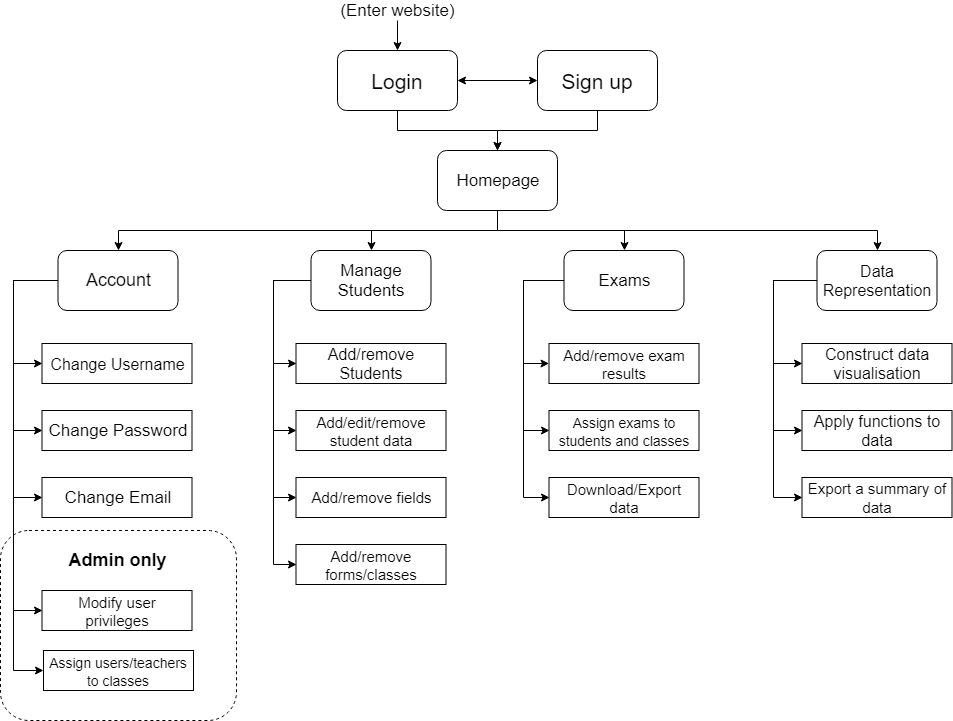

The diagram above was exported from draw.io. Its source (the exported page's mxGraphModel, read from the mxfile embedded in the PNG):
<mxGraphModel dx="1038" dy="607" grid="1" gridSize="10" guides="1" tooltips="1" connect="1" arrows="1" fold="1" page="1" pageScale="1" pageWidth="1169" pageHeight="827" math="0" shadow="0">
  <root>
    <mxCell id="0" />
    <mxCell id="1" parent="0" />
    <mxCell id="mONI2QXiRrPchjwus9r5-35" value="" style="rounded=1;whiteSpace=wrap;html=1;fontSize=15;dashed=1;fillColor=none;" parent="1" vertex="1">
      <mxGeometry x="87" y="560" width="236" height="190" as="geometry" />
    </mxCell>
    <mxCell id="mONI2QXiRrPchjwus9r5-3" style="edgeStyle=orthogonalEdgeStyle;rounded=0;orthogonalLoop=1;jettySize=auto;html=1;exitX=1;exitY=0.5;exitDx=0;exitDy=0;entryX=0;entryY=0.5;entryDx=0;entryDy=0;startArrow=classic;startFill=1;" parent="1" source="mONI2QXiRrPchjwus9r5-1" target="mONI2QXiRrPchjwus9r5-2" edge="1">
      <mxGeometry relative="1" as="geometry" />
    </mxCell>
    <mxCell id="mONI2QXiRrPchjwus9r5-7" style="edgeStyle=orthogonalEdgeStyle;rounded=0;orthogonalLoop=1;jettySize=auto;html=1;exitX=0.5;exitY=1;exitDx=0;exitDy=0;entryX=0.5;entryY=0;entryDx=0;entryDy=0;startArrow=none;startFill=0;fontSize=21;" parent="1" source="mONI2QXiRrPchjwus9r5-1" target="mONI2QXiRrPchjwus9r5-6" edge="1">
      <mxGeometry relative="1" as="geometry" />
    </mxCell>
    <mxCell id="mONI2QXiRrPchjwus9r5-1" value="Login" style="rounded=1;whiteSpace=wrap;html=1;fontSize=21;" parent="1" vertex="1">
      <mxGeometry x="424" y="80" width="120" height="60" as="geometry" />
    </mxCell>
    <mxCell id="mONI2QXiRrPchjwus9r5-10" style="edgeStyle=orthogonalEdgeStyle;rounded=0;orthogonalLoop=1;jettySize=auto;html=1;exitX=0.5;exitY=1;exitDx=0;exitDy=0;entryX=0.5;entryY=0;entryDx=0;entryDy=0;startArrow=none;startFill=0;fontSize=21;" parent="1" source="mONI2QXiRrPchjwus9r5-2" target="mONI2QXiRrPchjwus9r5-6" edge="1">
      <mxGeometry relative="1" as="geometry" />
    </mxCell>
    <mxCell id="mONI2QXiRrPchjwus9r5-2" value="Sign up&lt;br style=&quot;font-size: 21px;&quot;&gt;" style="rounded=1;whiteSpace=wrap;html=1;fontSize=21;" parent="1" vertex="1">
      <mxGeometry x="624" y="80" width="120" height="60" as="geometry" />
    </mxCell>
    <mxCell id="mONI2QXiRrPchjwus9r5-5" style="edgeStyle=orthogonalEdgeStyle;rounded=0;orthogonalLoop=1;jettySize=auto;html=1;exitX=0.5;exitY=1;exitDx=0;exitDy=0;entryX=0.5;entryY=0;entryDx=0;entryDy=0;startArrow=none;startFill=0;" parent="1" source="mONI2QXiRrPchjwus9r5-4" target="mONI2QXiRrPchjwus9r5-1" edge="1">
      <mxGeometry relative="1" as="geometry" />
    </mxCell>
    <mxCell id="mONI2QXiRrPchjwus9r5-4" value="&lt;font style=&quot;font-size: 17px&quot;&gt;(Enter website)&lt;/font&gt;" style="text;html=1;strokeColor=none;fillColor=none;align=center;verticalAlign=middle;whiteSpace=wrap;rounded=0;fontSize=17;" parent="1" vertex="1">
      <mxGeometry x="409.5" y="30" width="149" height="20" as="geometry" />
    </mxCell>
    <mxCell id="mONI2QXiRrPchjwus9r5-15" style="edgeStyle=orthogonalEdgeStyle;rounded=0;orthogonalLoop=1;jettySize=auto;html=1;exitX=0.5;exitY=1;exitDx=0;exitDy=0;entryX=0.5;entryY=0;entryDx=0;entryDy=0;startArrow=none;startFill=0;fontSize=18;" parent="1" source="mONI2QXiRrPchjwus9r5-6" target="mONI2QXiRrPchjwus9r5-11" edge="1">
      <mxGeometry relative="1" as="geometry" />
    </mxCell>
    <mxCell id="mONI2QXiRrPchjwus9r5-16" style="edgeStyle=orthogonalEdgeStyle;rounded=0;orthogonalLoop=1;jettySize=auto;html=1;exitX=0.5;exitY=1;exitDx=0;exitDy=0;entryX=0.5;entryY=0;entryDx=0;entryDy=0;startArrow=none;startFill=0;fontSize=18;" parent="1" source="mONI2QXiRrPchjwus9r5-6" target="mONI2QXiRrPchjwus9r5-12" edge="1">
      <mxGeometry relative="1" as="geometry" />
    </mxCell>
    <mxCell id="mONI2QXiRrPchjwus9r5-17" style="edgeStyle=orthogonalEdgeStyle;rounded=0;orthogonalLoop=1;jettySize=auto;html=1;exitX=0.5;exitY=1;exitDx=0;exitDy=0;entryX=0.5;entryY=0;entryDx=0;entryDy=0;startArrow=none;startFill=0;fontSize=18;" parent="1" source="mONI2QXiRrPchjwus9r5-6" target="mONI2QXiRrPchjwus9r5-13" edge="1">
      <mxGeometry relative="1" as="geometry" />
    </mxCell>
    <mxCell id="mONI2QXiRrPchjwus9r5-18" style="edgeStyle=orthogonalEdgeStyle;rounded=0;orthogonalLoop=1;jettySize=auto;html=1;exitX=0.5;exitY=1;exitDx=0;exitDy=0;entryX=0.5;entryY=0;entryDx=0;entryDy=0;startArrow=none;startFill=0;fontSize=18;" parent="1" source="mONI2QXiRrPchjwus9r5-6" target="mONI2QXiRrPchjwus9r5-14" edge="1">
      <mxGeometry relative="1" as="geometry" />
    </mxCell>
    <mxCell id="mONI2QXiRrPchjwus9r5-6" value="Homepage" style="rounded=1;whiteSpace=wrap;html=1;fontSize=17;" parent="1" vertex="1">
      <mxGeometry x="524" y="180" width="120" height="60" as="geometry" />
    </mxCell>
    <mxCell id="mONI2QXiRrPchjwus9r5-21" style="edgeStyle=orthogonalEdgeStyle;rounded=0;orthogonalLoop=1;jettySize=auto;html=1;exitX=0;exitY=0.5;exitDx=0;exitDy=0;entryX=0;entryY=0.5;entryDx=0;entryDy=0;startArrow=none;startFill=0;fontSize=18;" parent="1" source="mONI2QXiRrPchjwus9r5-11" target="mONI2QXiRrPchjwus9r5-19" edge="1">
      <mxGeometry relative="1" as="geometry">
        <Array as="points">
          <mxPoint x="100" y="310" />
          <mxPoint x="100" y="393" />
        </Array>
      </mxGeometry>
    </mxCell>
    <mxCell id="mONI2QXiRrPchjwus9r5-25" style="edgeStyle=orthogonalEdgeStyle;rounded=0;orthogonalLoop=1;jettySize=auto;html=1;exitX=0;exitY=0.5;exitDx=0;exitDy=0;entryX=0;entryY=0.5;entryDx=0;entryDy=0;startArrow=none;startFill=0;fontSize=18;" parent="1" source="mONI2QXiRrPchjwus9r5-11" target="mONI2QXiRrPchjwus9r5-22" edge="1">
      <mxGeometry relative="1" as="geometry">
        <Array as="points">
          <mxPoint x="100" y="310" />
          <mxPoint x="100" y="460" />
        </Array>
      </mxGeometry>
    </mxCell>
    <mxCell id="mONI2QXiRrPchjwus9r5-26" style="edgeStyle=orthogonalEdgeStyle;rounded=0;orthogonalLoop=1;jettySize=auto;html=1;exitX=0;exitY=0.5;exitDx=0;exitDy=0;entryX=0;entryY=0.5;entryDx=0;entryDy=0;startArrow=none;startFill=0;fontSize=18;" parent="1" source="mONI2QXiRrPchjwus9r5-11" target="mONI2QXiRrPchjwus9r5-23" edge="1">
      <mxGeometry relative="1" as="geometry">
        <Array as="points">
          <mxPoint x="100" y="310" />
          <mxPoint x="100" y="527" />
        </Array>
      </mxGeometry>
    </mxCell>
    <mxCell id="mONI2QXiRrPchjwus9r5-32" style="edgeStyle=orthogonalEdgeStyle;rounded=0;orthogonalLoop=1;jettySize=auto;html=1;exitX=0;exitY=0.5;exitDx=0;exitDy=0;entryX=0;entryY=0.5;entryDx=0;entryDy=0;startArrow=none;startFill=0;fontSize=18;" parent="1" source="mONI2QXiRrPchjwus9r5-11" target="mONI2QXiRrPchjwus9r5-24" edge="1">
      <mxGeometry relative="1" as="geometry">
        <Array as="points">
          <mxPoint x="100" y="310" />
          <mxPoint x="100" y="640" />
        </Array>
      </mxGeometry>
    </mxCell>
    <mxCell id="-PgOXtG_hpnh52kQ4vZJ-8" style="edgeStyle=orthogonalEdgeStyle;rounded=0;orthogonalLoop=1;jettySize=auto;html=1;exitX=0;exitY=0.5;exitDx=0;exitDy=0;entryX=0;entryY=0.5;entryDx=0;entryDy=0;" parent="1" source="mONI2QXiRrPchjwus9r5-11" target="-PgOXtG_hpnh52kQ4vZJ-7" edge="1">
      <mxGeometry relative="1" as="geometry">
        <Array as="points">
          <mxPoint x="100" y="310" />
          <mxPoint x="100" y="700" />
        </Array>
      </mxGeometry>
    </mxCell>
    <mxCell id="mONI2QXiRrPchjwus9r5-11" value="Account" style="rounded=1;whiteSpace=wrap;html=1;fontSize=18;" parent="1" vertex="1">
      <mxGeometry x="144.5" y="280" width="120" height="60" as="geometry" />
    </mxCell>
    <mxCell id="Bj34eqg6y1GbJSnyhzcx-6" style="edgeStyle=orthogonalEdgeStyle;rounded=0;orthogonalLoop=1;jettySize=auto;html=1;exitX=0;exitY=0.5;exitDx=0;exitDy=0;entryX=0;entryY=0.5;entryDx=0;entryDy=0;startArrow=none;startFill=0;fontSize=15;" parent="1" source="mONI2QXiRrPchjwus9r5-12" target="Bj34eqg6y1GbJSnyhzcx-1" edge="1">
      <mxGeometry relative="1" as="geometry">
        <Array as="points">
          <mxPoint x="360" y="310" />
          <mxPoint x="360" y="393" />
        </Array>
      </mxGeometry>
    </mxCell>
    <mxCell id="mB2p77E5OBqKMySgBFqS-4" style="edgeStyle=orthogonalEdgeStyle;rounded=0;orthogonalLoop=1;jettySize=auto;html=1;exitX=0;exitY=0.5;exitDx=0;exitDy=0;entryX=0;entryY=0.5;entryDx=0;entryDy=0;" parent="1" source="mONI2QXiRrPchjwus9r5-12" target="mB2p77E5OBqKMySgBFqS-2" edge="1">
      <mxGeometry relative="1" as="geometry">
        <Array as="points">
          <mxPoint x="360" y="310" />
          <mxPoint x="360" y="460" />
        </Array>
      </mxGeometry>
    </mxCell>
    <mxCell id="-PgOXtG_hpnh52kQ4vZJ-2" style="edgeStyle=orthogonalEdgeStyle;rounded=0;orthogonalLoop=1;jettySize=auto;html=1;exitX=0;exitY=0.5;exitDx=0;exitDy=0;entryX=0;entryY=0.5;entryDx=0;entryDy=0;" parent="1" source="mONI2QXiRrPchjwus9r5-12" target="Bj34eqg6y1GbJSnyhzcx-9" edge="1">
      <mxGeometry relative="1" as="geometry">
        <Array as="points">
          <mxPoint x="360" y="310" />
          <mxPoint x="360" y="527" />
        </Array>
      </mxGeometry>
    </mxCell>
    <mxCell id="-PgOXtG_hpnh52kQ4vZJ-5" style="edgeStyle=orthogonalEdgeStyle;rounded=0;orthogonalLoop=1;jettySize=auto;html=1;exitX=0;exitY=0.5;exitDx=0;exitDy=0;entryX=0;entryY=0.5;entryDx=0;entryDy=0;" parent="1" source="mONI2QXiRrPchjwus9r5-12" target="-PgOXtG_hpnh52kQ4vZJ-4" edge="1">
      <mxGeometry relative="1" as="geometry">
        <Array as="points">
          <mxPoint x="360" y="310" />
          <mxPoint x="360" y="594" />
        </Array>
      </mxGeometry>
    </mxCell>
    <mxCell id="mONI2QXiRrPchjwus9r5-12" value="&lt;font style=&quot;font-size: 17px;&quot;&gt;Manage Students&lt;/font&gt;" style="rounded=1;whiteSpace=wrap;html=1;fontSize=17;" parent="1" vertex="1">
      <mxGeometry x="397.5" y="280" width="120" height="60" as="geometry" />
    </mxCell>
    <mxCell id="Bj34eqg6y1GbJSnyhzcx-13" style="edgeStyle=orthogonalEdgeStyle;rounded=0;orthogonalLoop=1;jettySize=auto;html=1;exitX=0;exitY=0.5;exitDx=0;exitDy=0;startArrow=none;startFill=0;fontSize=15;" parent="1" source="mONI2QXiRrPchjwus9r5-13" target="-PgOXtG_hpnh52kQ4vZJ-3" edge="1">
      <mxGeometry relative="1" as="geometry">
        <Array as="points">
          <mxPoint x="610" y="310" />
          <mxPoint x="610" y="393" />
        </Array>
        <mxPoint x="630" y="393" as="targetPoint" />
      </mxGeometry>
    </mxCell>
    <mxCell id="Bj34eqg6y1GbJSnyhzcx-15" style="edgeStyle=orthogonalEdgeStyle;rounded=0;orthogonalLoop=1;jettySize=auto;html=1;exitX=0;exitY=0.5;exitDx=0;exitDy=0;entryX=0;entryY=0.5;entryDx=0;entryDy=0;startArrow=none;startFill=0;fontSize=15;" parent="1" source="mONI2QXiRrPchjwus9r5-13" target="Bj34eqg6y1GbJSnyhzcx-12" edge="1">
      <mxGeometry relative="1" as="geometry">
        <Array as="points">
          <mxPoint x="610" y="310" />
          <mxPoint x="610" y="527" />
        </Array>
        <mxPoint x="636" y="527" as="targetPoint" />
      </mxGeometry>
    </mxCell>
    <mxCell id="-PgOXtG_hpnh52kQ4vZJ-9" style="edgeStyle=orthogonalEdgeStyle;rounded=0;orthogonalLoop=1;jettySize=auto;html=1;exitX=0;exitY=0.5;exitDx=0;exitDy=0;entryX=0;entryY=0.5;entryDx=0;entryDy=0;" parent="1" source="mONI2QXiRrPchjwus9r5-13" target="-PgOXtG_hpnh52kQ4vZJ-6" edge="1">
      <mxGeometry relative="1" as="geometry">
        <Array as="points">
          <mxPoint x="610" y="310" />
          <mxPoint x="610" y="460" />
        </Array>
      </mxGeometry>
    </mxCell>
    <mxCell id="mONI2QXiRrPchjwus9r5-13" value="Exams" style="rounded=1;whiteSpace=wrap;html=1;fontSize=17;" parent="1" vertex="1">
      <mxGeometry x="650.5" y="280" width="120" height="60" as="geometry" />
    </mxCell>
    <mxCell id="Bj34eqg6y1GbJSnyhzcx-21" style="edgeStyle=orthogonalEdgeStyle;rounded=0;orthogonalLoop=1;jettySize=auto;html=1;exitX=0;exitY=0.5;exitDx=0;exitDy=0;entryX=0;entryY=0.5;entryDx=0;entryDy=0;startArrow=none;startFill=0;fontSize=15;" parent="1" source="mONI2QXiRrPchjwus9r5-14" target="Bj34eqg6y1GbJSnyhzcx-18" edge="1">
      <mxGeometry relative="1" as="geometry">
        <Array as="points">
          <mxPoint x="860" y="310" />
          <mxPoint x="860" y="393" />
        </Array>
      </mxGeometry>
    </mxCell>
    <mxCell id="Bj34eqg6y1GbJSnyhzcx-22" style="edgeStyle=orthogonalEdgeStyle;rounded=0;orthogonalLoop=1;jettySize=auto;html=1;exitX=0;exitY=0.5;exitDx=0;exitDy=0;entryX=0;entryY=0.5;entryDx=0;entryDy=0;startArrow=none;startFill=0;fontSize=15;" parent="1" source="mONI2QXiRrPchjwus9r5-14" target="Bj34eqg6y1GbJSnyhzcx-19" edge="1">
      <mxGeometry relative="1" as="geometry">
        <Array as="points">
          <mxPoint x="860" y="310" />
          <mxPoint x="860" y="460" />
        </Array>
      </mxGeometry>
    </mxCell>
    <mxCell id="Bj34eqg6y1GbJSnyhzcx-23" style="edgeStyle=orthogonalEdgeStyle;rounded=0;orthogonalLoop=1;jettySize=auto;html=1;exitX=0;exitY=0.5;exitDx=0;exitDy=0;entryX=0;entryY=0.5;entryDx=0;entryDy=0;startArrow=none;startFill=0;fontSize=15;" parent="1" source="mONI2QXiRrPchjwus9r5-14" target="Bj34eqg6y1GbJSnyhzcx-20" edge="1">
      <mxGeometry relative="1" as="geometry">
        <Array as="points">
          <mxPoint x="860" y="310" />
          <mxPoint x="860" y="527" />
        </Array>
      </mxGeometry>
    </mxCell>
    <mxCell id="mONI2QXiRrPchjwus9r5-14" value="&lt;font style=&quot;font-size: 16px;&quot;&gt;Data Representation&lt;/font&gt;" style="rounded=1;whiteSpace=wrap;html=1;fontSize=16;" parent="1" vertex="1">
      <mxGeometry x="903.5" y="280" width="120" height="60" as="geometry" />
    </mxCell>
    <mxCell id="mONI2QXiRrPchjwus9r5-19" value="&lt;font style=&quot;font-size: 16px;&quot;&gt;Change Username&lt;/font&gt;" style="rounded=0;whiteSpace=wrap;html=1;fontSize=16;spacingLeft=3;spacingRight=3;" parent="1" vertex="1">
      <mxGeometry x="128.5" y="373" width="150" height="40" as="geometry" />
    </mxCell>
    <mxCell id="mONI2QXiRrPchjwus9r5-22" value="&lt;font style=&quot;font-size: 17px&quot;&gt;Change Password&lt;/font&gt;" style="rounded=0;whiteSpace=wrap;html=1;fontSize=18;spacingLeft=3;spacingRight=3;" parent="1" vertex="1">
      <mxGeometry x="128.5" y="440" width="150" height="40" as="geometry" />
    </mxCell>
    <mxCell id="mONI2QXiRrPchjwus9r5-23" value="&lt;font style=&quot;font-size: 17px&quot;&gt;Change Email&lt;/font&gt;" style="rounded=0;whiteSpace=wrap;html=1;fontSize=18;spacingLeft=3;spacingRight=3;" parent="1" vertex="1">
      <mxGeometry x="128.5" y="507" width="150" height="40" as="geometry" />
    </mxCell>
    <mxCell id="mONI2QXiRrPchjwus9r5-24" value="&lt;font style=&quot;font-size: 15px;&quot;&gt;Modify user privileges&lt;/font&gt;" style="rounded=0;whiteSpace=wrap;html=1;fontSize=15;spacingLeft=3;spacingRight=3;" parent="1" vertex="1">
      <mxGeometry x="128.5" y="620" width="150" height="40" as="geometry" />
    </mxCell>
    <mxCell id="mONI2QXiRrPchjwus9r5-31" value="&lt;b&gt;Admin only&lt;/b&gt;" style="text;html=1;strokeColor=none;fillColor=none;align=center;verticalAlign=middle;whiteSpace=wrap;rounded=0;fontSize=18;" parent="1" vertex="1">
      <mxGeometry x="143.5" y="580" width="121" height="20" as="geometry" />
    </mxCell>
    <mxCell id="Bj34eqg6y1GbJSnyhzcx-1" value="Add/remove Students" style="rounded=0;whiteSpace=wrap;html=1;fontSize=16;spacingLeft=3;spacingRight=3;" parent="1" vertex="1">
      <mxGeometry x="382.5" y="373" width="150" height="40" as="geometry" />
    </mxCell>
    <mxCell id="Bj34eqg6y1GbJSnyhzcx-9" value="Add/remove fields" style="rounded=0;whiteSpace=wrap;html=1;fontSize=15;spacingLeft=3;spacingRight=3;" parent="1" vertex="1">
      <mxGeometry x="382.5" y="507" width="150" height="40" as="geometry" />
    </mxCell>
    <mxCell id="Bj34eqg6y1GbJSnyhzcx-12" value="Download/Export data" style="rounded=0;whiteSpace=wrap;html=1;fontSize=15;spacingLeft=3;spacingRight=3;" parent="1" vertex="1">
      <mxGeometry x="635.5" y="507" width="150" height="40" as="geometry" />
    </mxCell>
    <mxCell id="Bj34eqg6y1GbJSnyhzcx-18" value="Construct data visualisation" style="rounded=0;whiteSpace=wrap;html=1;fontSize=16;spacingLeft=3;spacingRight=3;" parent="1" vertex="1">
      <mxGeometry x="888.5" y="373" width="150" height="40" as="geometry" />
    </mxCell>
    <mxCell id="Bj34eqg6y1GbJSnyhzcx-19" value="Apply functions to data" style="rounded=0;whiteSpace=wrap;html=1;fontSize=16;spacingLeft=3;spacingRight=3;" parent="1" vertex="1">
      <mxGeometry x="888.5" y="440" width="150" height="40" as="geometry" />
    </mxCell>
    <mxCell id="Bj34eqg6y1GbJSnyhzcx-20" value="&lt;span style=&quot;font-size: 15px&quot;&gt;Export a summary of data&lt;/span&gt;" style="rounded=0;whiteSpace=wrap;html=1;fontSize=16;spacingLeft=3;spacingRight=3;" parent="1" vertex="1">
      <mxGeometry x="888.5" y="507" width="150" height="40" as="geometry" />
    </mxCell>
    <mxCell id="mB2p77E5OBqKMySgBFqS-2" value="Add/edit/remove student data" style="rounded=0;whiteSpace=wrap;html=1;fontSize=15;spacingLeft=3;spacingRight=3;" parent="1" vertex="1">
      <mxGeometry x="382.5" y="440" width="150" height="40" as="geometry" />
    </mxCell>
    <mxCell id="-PgOXtG_hpnh52kQ4vZJ-3" value="Add/remove exam results" style="rounded=0;whiteSpace=wrap;html=1;fontSize=15;spacingLeft=3;spacingRight=3;" parent="1" vertex="1">
      <mxGeometry x="635.5" y="373" width="150" height="40" as="geometry" />
    </mxCell>
    <mxCell id="-PgOXtG_hpnh52kQ4vZJ-4" value="Add/remove forms/classes" style="rounded=0;whiteSpace=wrap;html=1;fontSize=15;spacingLeft=3;spacingRight=3;" parent="1" vertex="1">
      <mxGeometry x="382.5" y="574" width="150" height="40" as="geometry" />
    </mxCell>
    <mxCell id="-PgOXtG_hpnh52kQ4vZJ-6" value="&lt;font style=&quot;font-size: 14px&quot;&gt;Assign exams to students and classes&lt;/font&gt;" style="rounded=0;whiteSpace=wrap;html=1;fontSize=15;spacingLeft=3;spacingRight=3;" parent="1" vertex="1">
      <mxGeometry x="635.5" y="440" width="150" height="40" as="geometry" />
    </mxCell>
    <mxCell id="-PgOXtG_hpnh52kQ4vZJ-7" value="&lt;font style=&quot;font-size: 14px&quot;&gt;Assign users/teachers to classes&lt;/font&gt;" style="rounded=0;whiteSpace=wrap;html=1;fontSize=15;spacingLeft=3;spacingRight=3;" parent="1" vertex="1">
      <mxGeometry x="130" y="680" width="150" height="40" as="geometry" />
    </mxCell>
  </root>
</mxGraphModel>